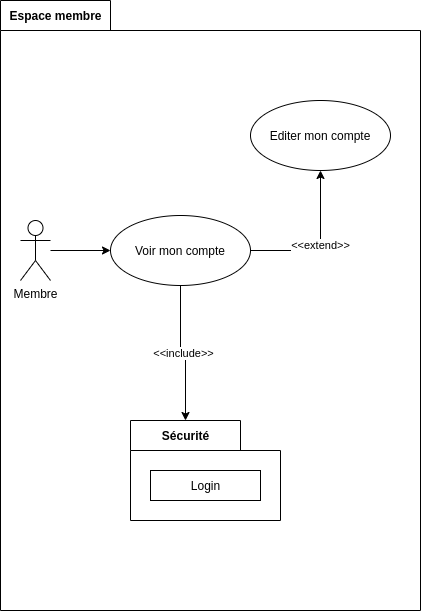

The diagram above was exported from draw.io. Its source (the exported page's mxGraphModel, read from the mxfile embedded in the PNG):
<mxGraphModel dx="1182" dy="813" grid="1" gridSize="10" guides="1" tooltips="1" connect="1" arrows="1" fold="1" page="1" pageScale="1" pageWidth="827" pageHeight="1169" math="0" shadow="0">
  <root>
    <mxCell id="0" />
    <mxCell id="1" parent="0" />
    <mxCell id="BxjaFy8oD-55Cq6IVoIe-1" value="Espace membre" style="shape=folder;fontStyle=1;tabWidth=110;tabHeight=30;tabPosition=left;html=1;boundedLbl=1;labelInHeader=1;" vertex="1" parent="1">
      <mxGeometry x="200" y="100" width="420" height="610" as="geometry" />
    </mxCell>
    <mxCell id="BxjaFy8oD-55Cq6IVoIe-6" style="edgeStyle=orthogonalEdgeStyle;rounded=0;orthogonalLoop=1;jettySize=auto;html=1;entryX=0;entryY=0.5;entryDx=0;entryDy=0;" edge="1" parent="1" source="BxjaFy8oD-55Cq6IVoIe-3" target="BxjaFy8oD-55Cq6IVoIe-4">
      <mxGeometry relative="1" as="geometry" />
    </mxCell>
    <mxCell id="BxjaFy8oD-55Cq6IVoIe-3" value="Membre" style="shape=umlActor;verticalLabelPosition=bottom;verticalAlign=top;html=1;" vertex="1" parent="1">
      <mxGeometry x="220" y="320" width="30" height="60" as="geometry" />
    </mxCell>
    <mxCell id="BxjaFy8oD-55Cq6IVoIe-7" value="&amp;lt;&amp;lt;extend&amp;gt;&amp;gt;" style="edgeStyle=orthogonalEdgeStyle;rounded=0;orthogonalLoop=1;jettySize=auto;html=1;exitX=1;exitY=0.5;exitDx=0;exitDy=0;" edge="1" parent="1" source="BxjaFy8oD-55Cq6IVoIe-4" target="BxjaFy8oD-55Cq6IVoIe-5">
      <mxGeometry relative="1" as="geometry" />
    </mxCell>
    <mxCell id="BxjaFy8oD-55Cq6IVoIe-10" value="&amp;lt;&amp;lt;include&amp;gt;&amp;gt;" style="edgeStyle=orthogonalEdgeStyle;rounded=0;orthogonalLoop=1;jettySize=auto;html=1;entryX=0;entryY=0;entryDx=55;entryDy=0;entryPerimeter=0;" edge="1" parent="1" source="BxjaFy8oD-55Cq6IVoIe-4" target="BxjaFy8oD-55Cq6IVoIe-8">
      <mxGeometry relative="1" as="geometry" />
    </mxCell>
    <mxCell id="BxjaFy8oD-55Cq6IVoIe-4" value="Voir mon compte" style="ellipse;whiteSpace=wrap;html=1;" vertex="1" parent="1">
      <mxGeometry x="310" y="315" width="140" height="70" as="geometry" />
    </mxCell>
    <mxCell id="BxjaFy8oD-55Cq6IVoIe-5" value="Editer mon compte" style="ellipse;whiteSpace=wrap;html=1;" vertex="1" parent="1">
      <mxGeometry x="450" y="200" width="140" height="70" as="geometry" />
    </mxCell>
    <mxCell id="BxjaFy8oD-55Cq6IVoIe-8" value="Sécurité" style="shape=folder;fontStyle=1;tabWidth=110;tabHeight=30;tabPosition=left;html=1;boundedLbl=1;labelInHeader=1;" vertex="1" parent="1">
      <mxGeometry x="330" y="520" width="150" height="100" as="geometry" />
    </mxCell>
    <mxCell id="BxjaFy8oD-55Cq6IVoIe-9" value="Login" style="html=1;" vertex="1" parent="BxjaFy8oD-55Cq6IVoIe-8">
      <mxGeometry width="110" height="30" relative="1" as="geometry">
        <mxPoint x="20" y="50" as="offset" />
      </mxGeometry>
    </mxCell>
  </root>
</mxGraphModel>